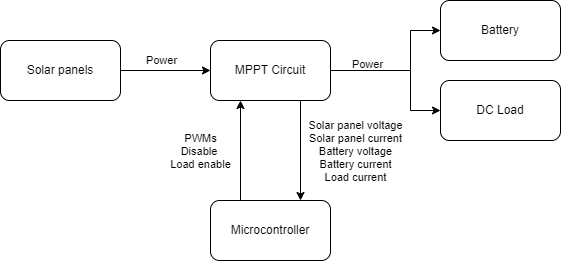

The diagram above was exported from draw.io. Its source (the exported page's mxGraphModel, read from the mxfile embedded in the PNG):
<mxGraphModel dx="1728" dy="997" grid="1" gridSize="10" guides="1" tooltips="1" connect="1" arrows="1" fold="1" page="1" pageScale="1" pageWidth="850" pageHeight="1100" math="0" shadow="0">
  <root>
    <mxCell id="0" />
    <mxCell id="1" parent="0" />
    <mxCell id="VaYqDUg0qIqwlgTnHBhI-5" style="edgeStyle=orthogonalEdgeStyle;rounded=0;orthogonalLoop=1;jettySize=auto;html=1;exitX=1;exitY=0.5;exitDx=0;exitDy=0;entryX=0;entryY=0.5;entryDx=0;entryDy=0;" edge="1" parent="1" source="VaYqDUg0qIqwlgTnHBhI-1" target="VaYqDUg0qIqwlgTnHBhI-4">
      <mxGeometry relative="1" as="geometry">
        <Array as="points">
          <mxPoint x="480" y="370" />
          <mxPoint x="480" y="330" />
        </Array>
      </mxGeometry>
    </mxCell>
    <mxCell id="VaYqDUg0qIqwlgTnHBhI-9" value="Power" style="edgeLabel;html=1;align=center;verticalAlign=middle;resizable=0;points=[];" vertex="1" connectable="0" parent="VaYqDUg0qIqwlgTnHBhI-5">
      <mxGeometry x="-0.2125" y="2" relative="1" as="geometry">
        <mxPoint x="-23" y="-4" as="offset" />
      </mxGeometry>
    </mxCell>
    <mxCell id="VaYqDUg0qIqwlgTnHBhI-10" style="edgeStyle=orthogonalEdgeStyle;rounded=0;orthogonalLoop=1;jettySize=auto;html=1;exitX=0.75;exitY=1;exitDx=0;exitDy=0;entryX=0.75;entryY=0;entryDx=0;entryDy=0;" edge="1" parent="1" source="VaYqDUg0qIqwlgTnHBhI-1" target="VaYqDUg0qIqwlgTnHBhI-6">
      <mxGeometry relative="1" as="geometry" />
    </mxCell>
    <mxCell id="VaYqDUg0qIqwlgTnHBhI-12" value="Solar panel voltage&lt;div&gt;Solar panel current&lt;/div&gt;&lt;div&gt;Battery voltage&lt;/div&gt;&lt;div&gt;Battery current&lt;/div&gt;&lt;div&gt;Load current&lt;/div&gt;" style="edgeLabel;html=1;align=center;verticalAlign=middle;resizable=0;points=[];" vertex="1" connectable="0" parent="VaYqDUg0qIqwlgTnHBhI-10">
      <mxGeometry x="-0.4569" relative="1" as="geometry">
        <mxPoint x="55" y="23" as="offset" />
      </mxGeometry>
    </mxCell>
    <mxCell id="VaYqDUg0qIqwlgTnHBhI-15" style="edgeStyle=orthogonalEdgeStyle;rounded=0;orthogonalLoop=1;jettySize=auto;html=1;exitX=1;exitY=0.5;exitDx=0;exitDy=0;entryX=0;entryY=0.5;entryDx=0;entryDy=0;" edge="1" parent="1" source="VaYqDUg0qIqwlgTnHBhI-1" target="VaYqDUg0qIqwlgTnHBhI-14">
      <mxGeometry relative="1" as="geometry">
        <Array as="points">
          <mxPoint x="480" y="370" />
          <mxPoint x="480" y="410" />
        </Array>
      </mxGeometry>
    </mxCell>
    <mxCell id="VaYqDUg0qIqwlgTnHBhI-1" value="MPPT Circuit" style="rounded=1;whiteSpace=wrap;html=1;" vertex="1" parent="1">
      <mxGeometry x="280" y="340" width="120" height="60" as="geometry" />
    </mxCell>
    <mxCell id="VaYqDUg0qIqwlgTnHBhI-3" style="edgeStyle=orthogonalEdgeStyle;rounded=0;orthogonalLoop=1;jettySize=auto;html=1;exitX=1;exitY=0.5;exitDx=0;exitDy=0;entryX=0;entryY=0.5;entryDx=0;entryDy=0;" edge="1" parent="1" source="VaYqDUg0qIqwlgTnHBhI-2" target="VaYqDUg0qIqwlgTnHBhI-1">
      <mxGeometry relative="1" as="geometry" />
    </mxCell>
    <mxCell id="VaYqDUg0qIqwlgTnHBhI-8" value="Power" style="edgeLabel;html=1;align=center;verticalAlign=middle;resizable=0;points=[];" vertex="1" connectable="0" parent="VaYqDUg0qIqwlgTnHBhI-3">
      <mxGeometry x="-0.249" relative="1" as="geometry">
        <mxPoint x="6" y="-10" as="offset" />
      </mxGeometry>
    </mxCell>
    <mxCell id="VaYqDUg0qIqwlgTnHBhI-2" value="Solar panels" style="rounded=1;whiteSpace=wrap;html=1;" vertex="1" parent="1">
      <mxGeometry x="70" y="340" width="120" height="60" as="geometry" />
    </mxCell>
    <mxCell id="VaYqDUg0qIqwlgTnHBhI-4" value="Battery" style="rounded=1;whiteSpace=wrap;html=1;" vertex="1" parent="1">
      <mxGeometry x="510" y="300" width="120" height="60" as="geometry" />
    </mxCell>
    <mxCell id="VaYqDUg0qIqwlgTnHBhI-11" style="edgeStyle=orthogonalEdgeStyle;rounded=0;orthogonalLoop=1;jettySize=auto;html=1;exitX=0.25;exitY=0;exitDx=0;exitDy=0;entryX=0.25;entryY=1;entryDx=0;entryDy=0;" edge="1" parent="1" source="VaYqDUg0qIqwlgTnHBhI-6" target="VaYqDUg0qIqwlgTnHBhI-1">
      <mxGeometry relative="1" as="geometry" />
    </mxCell>
    <mxCell id="VaYqDUg0qIqwlgTnHBhI-13" value="PWMs&lt;div&gt;Disable&amp;nbsp;&lt;/div&gt;&lt;div&gt;Load enable&lt;/div&gt;" style="edgeLabel;html=1;align=center;verticalAlign=middle;resizable=0;points=[];" vertex="1" connectable="0" parent="VaYqDUg0qIqwlgTnHBhI-11">
      <mxGeometry x="0.112" relative="1" as="geometry">
        <mxPoint x="-40" y="6" as="offset" />
      </mxGeometry>
    </mxCell>
    <mxCell id="VaYqDUg0qIqwlgTnHBhI-6" value="Microcontroller" style="rounded=1;whiteSpace=wrap;html=1;" vertex="1" parent="1">
      <mxGeometry x="280" y="500" width="120" height="60" as="geometry" />
    </mxCell>
    <mxCell id="VaYqDUg0qIqwlgTnHBhI-14" value="DC Load" style="rounded=1;whiteSpace=wrap;html=1;" vertex="1" parent="1">
      <mxGeometry x="510" y="380" width="120" height="60" as="geometry" />
    </mxCell>
  </root>
</mxGraphModel>